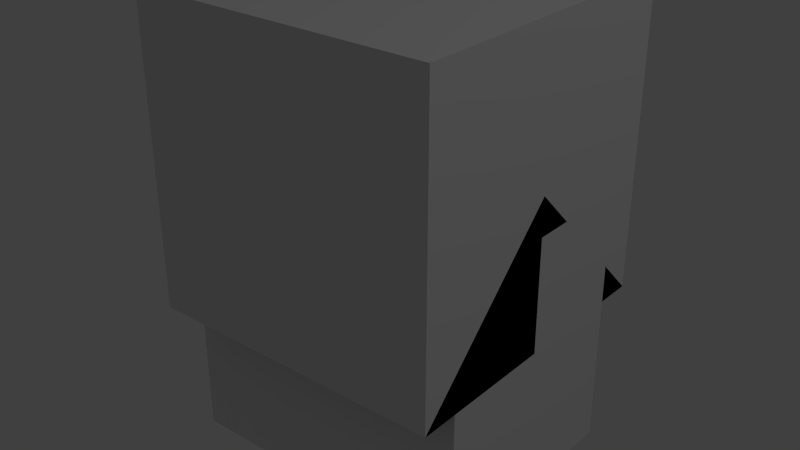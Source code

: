 # Source: LowCostBattery2.blend  (saved by Blender 2.65.0; exported with 4.5.12 LTS)
import bpy
from mathutils import Matrix  # noqa: F401  (used for matrix-valued properties, if any)

bpy.ops.wm.read_factory_settings(use_empty=True)
scene = bpy.context.scene
scene.name = 'Scene'

# ---- collections
col_collection_1 = bpy.data.collections.new('Collection 1'); scene.collection.children.link(col_collection_1)

# ---- materials (node trees are filled in below, after node groups)
mat_material = bpy.data.materials.new('Material')
mat_material.alpha_threshold = 0.0
mat_material.use_transparent_shadow = False
mat_material.roughness = 0.5
mat_material.line_color = (0.0, 0.0, 0.0, 1.0)

# ---- material node trees

# ---- world
world_world = bpy.data.worlds.new('World'); scene.world = world_world
world_world.color = (0.05088, 0.05088, 0.05088)
world_world.use_sun_shadow = False
world_world.sun_shadow_jitter_overblur = 0.0
world_world.cycles.sampling_method = 'MANUAL'
world_world.cycles.sample_map_resolution = 256

# ---- lights
light_lamp = bpy.data.lights.new('Lamp', 'POINT')
light_lamp.transmission_factor = 0.0
light_lamp.cutoff_distance = 30.0
light_lamp.energy = 100.0
light_lamp.shadow_buffer_clip_start = 1.001
light_lamp.shadow_soft_size = 0.1
light_lamp.shadow_maximum_resolution = 0.006
light_lamp.use_absolute_resolution = True
light_lamp.cycles.use_multiple_importance_sampling = False

# ---- meshes
me_battery = bpy.data.meshes.new('Battery')
me_battery.from_pydata([(-0.375, -0.5, 0.0), (-0.375, 0.5, 0.0), (0.375, 0.5, 0.0), (0.375, -0.5, 0.0), (-0.375, -0.5, 0.875), (-0.375, 0.5, 0.875), (0.375, 0.5, 0.875), (0.375, -0.5, 0.875), (-0.375, 0.25, 0.875), (0.375, -0.25, 0.875), (-0.375, -0.25, 0.875), (0.375, 0.25, 0.875), (-0.125, 0.25, 0.875), (-0.125, -0.25, 0.875), (-0.375, 0.375, 0.875), (0.375, -0.375, 0.875), (-0.375, -0.375, 0.875), (0.375, 0.375, 0.875), (-0.25, 0.25, 0.875), (-0.125, 0.375, 0.875), (-0.25, -0.25, 0.875), (-0.125, -0.375, 0.875), (-0.25, 0.375, 0.875), (-0.25, -0.375, 0.875), (-0.125, 0.25, 0.9375), (-0.125, 0.375, 0.9375), (-0.25, 0.375, 0.9375), (-0.25, 0.25, 0.9375), (-0.125, -0.375, 0.9375), (-0.125, -0.25, 0.9375), (-0.25, -0.25, 0.9375), (-0.25, -0.375, 0.9375)], [], [(4, 16, 10, 8, 14, 5, 1, 0), (5, 6, 2, 1), (6, 17, 11, 9, 15, 7, 3, 2), (7, 4, 0, 3), (0, 1, 2, 3), (23, 20, 10, 16), (12, 18, 8, 10, 20, 13, 9, 11), (6, 5, 14, 22, 19, 17), (18, 22, 14, 8), (22, 26, 25, 19), (19, 12, 11, 17), (24, 25, 26, 27), (13, 21, 15, 9), (23, 16, 4, 7, 15, 21), (18, 27, 26, 22), (12, 24, 27, 18), (23, 31, 30, 20), (20, 30, 29, 13), (21, 28, 31, 23), (13, 29, 28, 21), (28, 29, 30, 31), (19, 25, 24, 12)])
_uv = me_battery.uv_layers.new(name='UVMap')
_uv.uv.foreach_set('vector', [0.5, 1.0, 0.06055, 1.0, 0.06055, 0.9434, 0.06055, 0.875, 0.5, 0.875, 1.0, 0.875, 1.0, 1.0, 0.8496, 1.0, 0.5566, 0.9434, 0.06055, 0.9434, 0.06055, 1.0, 0.5566, 1.0, 1.0, 0.7812, 0.875, 0.7812, 0.75, 0.7812, 0.25, 0.7812, 0.125, 0.7812, 0.0, 0.7812, 0.0, 0.0, 1.0, 0.0, 0.5566, 0.9434, 0.06055, 0.9434, 0.06055, 1.0, 0.5566, 1.0, 0.5566, 0.9434, 0.06055, 0.9434, 0.06055, 1.0, 0.5566, 1.0, 0.1191, 0.9414, 0.06055, 0.9414, 0.06055, 1.0, 0.1191, 1.0, 0.875, 0.625, 0.875, 0.7812, 0.875, 0.9375, 0.125, 0.9375, 0.125, 0.7812, 0.125, 0.625, 0.125, 0.0, 0.875, 0.0, 0.375, 1.0, 0.5586, 1.0, 0.5586, 0.875, 0.375, 0.875, 0.1914, 0.875, 0.1914, 1.0, 0.1191, 0.9414, 0.06055, 0.9414, 0.06055, 1.0, 0.1191, 1.0, 0.0, 1.0, 0.05859, 1.0, 0.05859, 0.9414, 0.0, 0.9414, 0.5605, 1.0, 0.5605, 0.9414, 0.8066, 0.9414, 0.8066, 1.0, 0.05859, 0.9414, 0.0, 0.9414, 0.0, 1.0, 0.05859, 1.0, 0.8066, 1.0, 0.8066, 0.9414, 0.5605, 0.9414, 0.5605, 1.0, 0.375, 1.0, 0.5586, 1.0, 0.5586, 0.875, 0.375, 0.875, 0.1914, 0.875, 0.1914, 1.0, 0.0, 1.0, 0.05859, 1.0, 0.05859, 0.9414, 0.0, 0.9414, 0.05859, 0.9414, 0.0, 0.9414, 0.0, 1.0, 0.05859, 1.0, 0.05859, 0.9414, 0.0, 0.9414, 0.0, 1.0, 0.05859, 1.0, 0.05859, 0.9414, 0.0, 0.9414, 0.0, 1.0, 0.05859, 1.0, 0.05859, 0.9414, 0.0, 0.9414, 0.0, 1.0, 0.05859, 1.0, 0.05859, 0.9414, 0.0, 0.9414, 0.0, 1.0, 0.05859, 1.0, 0.05859, 0.9414, 0.0, 0.9414, 0.0, 1.0, 0.05859, 1.0, 0.05859, 0.9414, 0.0, 0.9414, 0.0, 1.0, 0.05859, 1.0])
me_battery.use_remesh_preserve_volume = False
me_battery.use_remesh_preserve_attributes = False
me_battery.use_mirror_vertex_groups = False
me_battery.update()
me_cube_002 = bpy.data.meshes.new('Cube.002')
me_cube_002.from_pydata([(0.5, 0.5, 0.0), (0.5, -0.5, 0.0), (-0.5, -0.5, 0.0), (-0.5, 0.5, 0.0), (0.5, -3.129e-07, 0.5), (-0.5, 7.451e-08, 0.5)], [], [(0, 1, 2, 3), (1, 4, 5, 2), (0, 4, 1), (2, 5, 3), (4, 0, 3, 5)])
me_cube_002.materials.append(mat_material)
me_cube_002.use_remesh_preserve_volume = False
me_cube_002.use_remesh_preserve_attributes = False
me_cube_002.use_mirror_vertex_groups = False
me_cube_002.update()
me_cube_001 = bpy.data.meshes.new('Cube.001')
me_cube_001.from_pydata([(0.5, 0.5, 0.0), (0.5, -0.5, 0.0), (-0.5, -0.5, 0.0), (-0.5, 0.5, 0.0), (-8.196e-08, -1.192e-07, 0.5)], [], [(0, 1, 2, 3), (0, 4, 1), (1, 4, 2), (2, 4, 3), (4, 0, 3)])
me_cube_001.materials.append(mat_material)
me_cube_001.use_remesh_preserve_volume = False
me_cube_001.use_remesh_preserve_attributes = False
me_cube_001.use_mirror_vertex_groups = False
me_cube_001.update()
me_cube = bpy.data.meshes.new('Cube')
me_cube.from_pydata([(0.5, 0.5, 0.0), (0.5, -0.5, 0.0), (-0.5, -0.5, 0.0), (-0.5, 0.5, 0.0), (0.5, 0.5, 1.0), (0.5, -0.5, 1.0), (-0.5, -0.5, 1.0), (-0.5, 0.5, 1.0)], [], [(0, 1, 2, 3), (4, 7, 6, 5), (0, 4, 5, 1), (1, 5, 6, 2), (2, 6, 7, 3), (4, 0, 3, 7)])
me_cube.materials.append(mat_material)
me_cube.use_remesh_preserve_volume = False
me_cube.use_remesh_preserve_attributes = False
me_cube.use_mirror_vertex_groups = False
me_cube.update()

# ---- objects
ob_battery = bpy.data.objects.new('Battery', me_battery)
ob_minecraft_2_edge_connectivity = bpy.data.objects.new('Minecraft 2 Edge Connectivity', me_cube_002)
ob_minecraft_4_edge_connectivity = bpy.data.objects.new('Minecraft 4 Edge Connectivity', me_cube_001)
ob_minecraft_block = bpy.data.objects.new('Minecraft Block', me_cube)
ob_lamp = bpy.data.objects.new('Lamp', light_lamp)

# ---- transforms, parenting, visibility, modifiers, constraints
ob_battery.location = (0.0, 0.0, -0.5)
ob_battery.rotation_euler = (0.0, -0.0, -1.571)
ob_battery.lineart.crease_threshold = 0.0
ob_minecraft_2_edge_connectivity.location = (0.0, 0.0, 0.0)
ob_minecraft_2_edge_connectivity.lock_location = (True, True, True)
ob_minecraft_2_edge_connectivity.lock_rotation = (True, True, True)
ob_minecraft_2_edge_connectivity.lock_rotations_4d = False
ob_minecraft_2_edge_connectivity.lock_scale = (True, True, True)
ob_minecraft_2_edge_connectivity.empty_display_type = 'ARROWS'
ob_minecraft_2_edge_connectivity.hide_viewport = True
ob_minecraft_2_edge_connectivity.display_type = 'WIRE'
ob_minecraft_2_edge_connectivity.lineart.crease_threshold = 0.0
ob_minecraft_4_edge_connectivity.location = (0.0, 0.0, 0.0)
ob_minecraft_4_edge_connectivity.lock_location = (True, True, True)
ob_minecraft_4_edge_connectivity.lock_rotation = (True, True, True)
ob_minecraft_4_edge_connectivity.lock_rotations_4d = False
ob_minecraft_4_edge_connectivity.lock_scale = (True, True, True)
ob_minecraft_4_edge_connectivity.empty_display_type = 'ARROWS'
ob_minecraft_4_edge_connectivity.hide_viewport = True
ob_minecraft_4_edge_connectivity.display_type = 'WIRE'
ob_minecraft_4_edge_connectivity.lineart.crease_threshold = 0.0
ob_minecraft_block.location = (0.0, 0.0, 0.0)
ob_minecraft_block.lock_location = (True, True, True)
ob_minecraft_block.lock_rotation = (True, True, True)
ob_minecraft_block.lock_rotations_4d = False
ob_minecraft_block.lock_scale = (True, True, True)
ob_minecraft_block.empty_display_type = 'ARROWS'
ob_minecraft_block.hide_viewport = True
ob_minecraft_block.display_type = 'WIRE'
ob_minecraft_block.lineart.crease_threshold = 0.0
ob_lamp.location = (4.076, 1.005, 5.904)
ob_lamp.rotation_euler = (0.6503, 0.05522, 1.866)
ob_lamp.lock_rotations_4d = False
ob_lamp.empty_display_type = 'ARROWS'
ob_lamp.color = (0.0, 0.0, 0.0, 0.0)
ob_lamp.hide_viewport = True
ob_lamp.lineart.crease_threshold = 0.0

# ---- collection membership
col_collection_1.objects.link(ob_battery)
col_collection_1.objects.link(ob_minecraft_2_edge_connectivity)
col_collection_1.objects.link(ob_minecraft_4_edge_connectivity)
col_collection_1.objects.link(ob_minecraft_block)
col_collection_1.objects.link(ob_lamp)

# ---- scene / render settings (as saved in the file)
scene.frame_start = 1; scene.frame_end = 250; scene.frame_set(84)
scene.render.engine = 'BLENDER_EEVEE_NEXT'
scene.render.image_settings.color_mode = 'RGB'
scene.render.image_settings.compression = 90
scene.render.resolution_percentage = 50
scene.render.dither_intensity = 0.0
scene.render.bake_margin = 2
scene.cycles.use_denoising = False
scene.cycles.samples = 10
scene.cycles.sampling_pattern = 'TABULATED_SOBOL'
scene.cycles.light_sampling_threshold = 0.0
scene.cycles.use_adaptive_sampling = False
scene.cycles.use_light_tree = False
scene.cycles.blur_glossy = 0.0
scene.cycles.volume_bounces = 1
scene.cycles.pixel_filter_type = 'GAUSSIAN'
scene.cycles.sample_clamp_indirect = 0.0
scene.view_settings.view_transform = 'Standard'
bpy.context.view_layer.update()

# ---- added for rendering (the .blend has no active camera): camera
cam_auto = bpy.data.cameras.new('AutoCamera')
cam_auto.lens = 50.0
cam_auto.sensor_width = 36.0
cam_auto.clip_end = 1000.0
ob_auto_camera = bpy.data.objects.new('AutoCamera', cam_auto)
scene.collection.objects.link(ob_auto_camera)
ob_auto_camera.location = (1.9074, -2.28888, 1.77592)
ob_auto_camera.rotation_euler = (1.09748, -7.21219e-08, 0.694738)
scene.camera = ob_auto_camera
bpy.context.view_layer.update()
